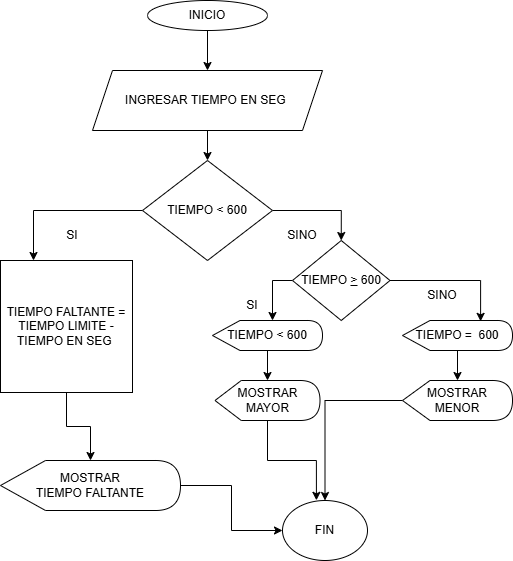

The diagram above was exported from draw.io. Its source (the exported page's mxGraphModel, read from the mxfile embedded in the PNG):
<mxGraphModel dx="786" dy="516" grid="1" gridSize="10" guides="1" tooltips="1" connect="1" arrows="1" fold="1" page="1" pageScale="1" pageWidth="850" pageHeight="1100" math="0" shadow="0">
  <root>
    <mxCell id="0" />
    <mxCell id="1" parent="0" />
    <mxCell id="e5HHfQ9qig3JM9ModURl-35" edge="1" parent="1" source="GEiNjVpAHy3nRAslyyTi-1" style="edgeStyle=orthogonalEdgeStyle;rounded=0;orthogonalLoop=1;jettySize=auto;html=1;" target="e5HHfQ9qig3JM9ModURl-32" value="">
      <mxGeometry relative="1" as="geometry" />
    </mxCell>
    <mxCell id="GEiNjVpAHy3nRAslyyTi-1" parent="1" style="ellipse;whiteSpace=wrap;html=1;" value="INICIO" vertex="1">
      <mxGeometry height="30" width="120" x="315" y="40" as="geometry" />
    </mxCell>
    <mxCell id="e5HHfQ9qig3JM9ModURl-42" edge="1" parent="1" source="GEiNjVpAHy3nRAslyyTi-4" style="edgeStyle=orthogonalEdgeStyle;rounded=0;orthogonalLoop=1;jettySize=auto;html=1;entryX=0.25;entryY=0;entryDx=0;entryDy=0;" target="e5HHfQ9qig3JM9ModURl-27">
      <mxGeometry relative="1" as="geometry" />
    </mxCell>
    <mxCell id="oggRD87S2MdWf4sV1qtR-3" edge="1" parent="1" source="GEiNjVpAHy3nRAslyyTi-4" style="edgeStyle=orthogonalEdgeStyle;rounded=0;orthogonalLoop=1;jettySize=auto;html=1;entryX=0.5;entryY=0;entryDx=0;entryDy=0;" target="oggRD87S2MdWf4sV1qtR-1">
      <mxGeometry relative="1" as="geometry" />
    </mxCell>
    <mxCell id="GEiNjVpAHy3nRAslyyTi-4" parent="1" style="rhombus;whiteSpace=wrap;html=1;" value="TIEMPO &amp;lt; 600" vertex="1">
      <mxGeometry height="100" width="130" x="310" y="200" as="geometry" />
    </mxCell>
    <mxCell id="oggRD87S2MdWf4sV1qtR-27" edge="1" parent="1" source="GEiNjVpAHy3nRAslyyTi-12" style="edgeStyle=orthogonalEdgeStyle;rounded=0;orthogonalLoop=1;jettySize=auto;html=1;entryX=0;entryY=0.5;entryDx=0;entryDy=0;" target="oggRD87S2MdWf4sV1qtR-24">
      <mxGeometry relative="1" as="geometry" />
    </mxCell>
    <mxCell id="GEiNjVpAHy3nRAslyyTi-12" parent="1" style="shape=display;whiteSpace=wrap;html=1;" value="MOSTRAR&lt;div&gt;TIEMPO FALTANTE&lt;/div&gt;" vertex="1">
      <mxGeometry height="50" width="180" x="168" y="500" as="geometry" />
    </mxCell>
    <mxCell id="e5HHfQ9qig3JM9ModURl-43" edge="1" parent="1" source="e5HHfQ9qig3JM9ModURl-27" style="edgeStyle=orthogonalEdgeStyle;rounded=0;orthogonalLoop=1;jettySize=auto;html=1;" target="GEiNjVpAHy3nRAslyyTi-12" value="">
      <mxGeometry relative="1" as="geometry" />
    </mxCell>
    <mxCell id="e5HHfQ9qig3JM9ModURl-27" parent="1" style="whiteSpace=wrap;html=1;aspect=fixed;" value="TIEMPO FALTANTE = TIEMPO LIMITE - TIEMPO EN SEG&amp;nbsp;" vertex="1">
      <mxGeometry height="132" width="132" x="168" y="300" as="geometry" />
    </mxCell>
    <mxCell id="e5HHfQ9qig3JM9ModURl-36" edge="1" parent="1" source="e5HHfQ9qig3JM9ModURl-32" style="edgeStyle=orthogonalEdgeStyle;rounded=0;orthogonalLoop=1;jettySize=auto;html=1;" target="GEiNjVpAHy3nRAslyyTi-4" value="">
      <mxGeometry relative="1" as="geometry" />
    </mxCell>
    <mxCell id="e5HHfQ9qig3JM9ModURl-32" parent="1" style="shape=parallelogram;perimeter=parallelogramPerimeter;whiteSpace=wrap;html=1;fixedSize=1;" value="INGRESAR TIEMPO EN SEG&amp;nbsp;" vertex="1">
      <mxGeometry height="60" width="230" x="260" y="110" as="geometry" />
    </mxCell>
    <mxCell id="oggRD87S2MdWf4sV1qtR-8" edge="1" parent="1" source="oggRD87S2MdWf4sV1qtR-1" style="edgeStyle=orthogonalEdgeStyle;rounded=0;orthogonalLoop=1;jettySize=auto;html=1;">
      <mxGeometry relative="1" as="geometry">
        <mxPoint x="440" y="360" as="targetPoint" />
      </mxGeometry>
    </mxCell>
    <mxCell id="oggRD87S2MdWf4sV1qtR-1" parent="1" style="rhombus;whiteSpace=wrap;html=1;" value="TIEMPO &lt;u&gt;&amp;gt;&lt;/u&gt;&amp;nbsp;600" vertex="1">
      <mxGeometry height="80" width="97.5" x="460" y="280" as="geometry" />
    </mxCell>
    <mxCell id="oggRD87S2MdWf4sV1qtR-2" parent="1" style="text;html=1;whiteSpace=wrap;strokeColor=none;fillColor=none;align=center;verticalAlign=middle;rounded=0;" value="SI" vertex="1">
      <mxGeometry height="30" width="60" x="210" y="260" as="geometry" />
    </mxCell>
    <mxCell id="oggRD87S2MdWf4sV1qtR-4" parent="1" style="text;html=1;whiteSpace=wrap;strokeColor=none;fillColor=none;align=center;verticalAlign=middle;rounded=0;" value="SINO" vertex="1">
      <mxGeometry height="30" width="60" x="440" y="260" as="geometry" />
    </mxCell>
    <mxCell id="oggRD87S2MdWf4sV1qtR-21" edge="1" parent="1" source="oggRD87S2MdWf4sV1qtR-5" style="edgeStyle=orthogonalEdgeStyle;rounded=0;orthogonalLoop=1;jettySize=auto;html=1;" target="oggRD87S2MdWf4sV1qtR-16" value="">
      <mxGeometry relative="1" as="geometry" />
    </mxCell>
    <mxCell id="oggRD87S2MdWf4sV1qtR-5" parent="1" style="shape=display;whiteSpace=wrap;html=1;size=0.25;" value="TIEMPO &amp;lt; 600" vertex="1">
      <mxGeometry height="30" width="110" x="380" y="360" as="geometry" />
    </mxCell>
    <mxCell id="oggRD87S2MdWf4sV1qtR-23" edge="1" parent="1" source="oggRD87S2MdWf4sV1qtR-11" style="edgeStyle=orthogonalEdgeStyle;rounded=0;orthogonalLoop=1;jettySize=auto;html=1;" target="oggRD87S2MdWf4sV1qtR-17" value="">
      <mxGeometry relative="1" as="geometry" />
    </mxCell>
    <mxCell id="oggRD87S2MdWf4sV1qtR-11" parent="1" style="shape=display;whiteSpace=wrap;html=1;" value="TIEMPO =&amp;nbsp; 600" vertex="1">
      <mxGeometry height="30" width="110" x="570" y="360" as="geometry" />
    </mxCell>
    <mxCell id="oggRD87S2MdWf4sV1qtR-16" parent="1" style="shape=display;whiteSpace=wrap;html=1;" value="MOSTRAR&lt;div&gt;MAYOR&lt;/div&gt;" vertex="1">
      <mxGeometry height="40" width="105" x="382.5" y="420" as="geometry" />
    </mxCell>
    <mxCell id="oggRD87S2MdWf4sV1qtR-26" edge="1" parent="1" source="oggRD87S2MdWf4sV1qtR-17" style="edgeStyle=orthogonalEdgeStyle;rounded=0;orthogonalLoop=1;jettySize=auto;html=1;" target="oggRD87S2MdWf4sV1qtR-24">
      <mxGeometry relative="1" as="geometry" />
    </mxCell>
    <mxCell id="oggRD87S2MdWf4sV1qtR-17" parent="1" style="shape=display;whiteSpace=wrap;html=1;" value="MOSTRAR&lt;div&gt;MENOR&lt;/div&gt;" vertex="1">
      <mxGeometry height="40" width="110" x="570" y="420" as="geometry" />
    </mxCell>
    <mxCell id="oggRD87S2MdWf4sV1qtR-22" edge="1" parent="1" source="oggRD87S2MdWf4sV1qtR-1" style="edgeStyle=orthogonalEdgeStyle;rounded=0;orthogonalLoop=1;jettySize=auto;html=1;entryX=0.71;entryY=0.029;entryDx=0;entryDy=0;entryPerimeter=0;" target="oggRD87S2MdWf4sV1qtR-11">
      <mxGeometry relative="1" as="geometry" />
    </mxCell>
    <mxCell id="oggRD87S2MdWf4sV1qtR-24" parent="1" style="ellipse;whiteSpace=wrap;html=1;" value="FIN" vertex="1">
      <mxGeometry height="60" width="85" x="450" y="540" as="geometry" />
    </mxCell>
    <mxCell id="oggRD87S2MdWf4sV1qtR-25" edge="1" parent="1" source="oggRD87S2MdWf4sV1qtR-16" style="edgeStyle=orthogonalEdgeStyle;rounded=0;orthogonalLoop=1;jettySize=auto;html=1;entryX=0.399;entryY=-0.003;entryDx=0;entryDy=0;entryPerimeter=0;" target="oggRD87S2MdWf4sV1qtR-24">
      <mxGeometry relative="1" as="geometry" />
    </mxCell>
    <mxCell id="oggRD87S2MdWf4sV1qtR-28" parent="1" style="text;html=1;whiteSpace=wrap;strokeColor=none;fillColor=none;align=center;verticalAlign=middle;rounded=0;" value="SI" vertex="1">
      <mxGeometry height="30" width="60" x="390" y="330" as="geometry" />
    </mxCell>
    <mxCell id="oggRD87S2MdWf4sV1qtR-29" parent="1" style="text;html=1;whiteSpace=wrap;strokeColor=none;fillColor=none;align=center;verticalAlign=middle;rounded=0;" value="SINO" vertex="1">
      <mxGeometry height="30" width="60" x="580" y="320" as="geometry" />
    </mxCell>
  </root>
</mxGraphModel>